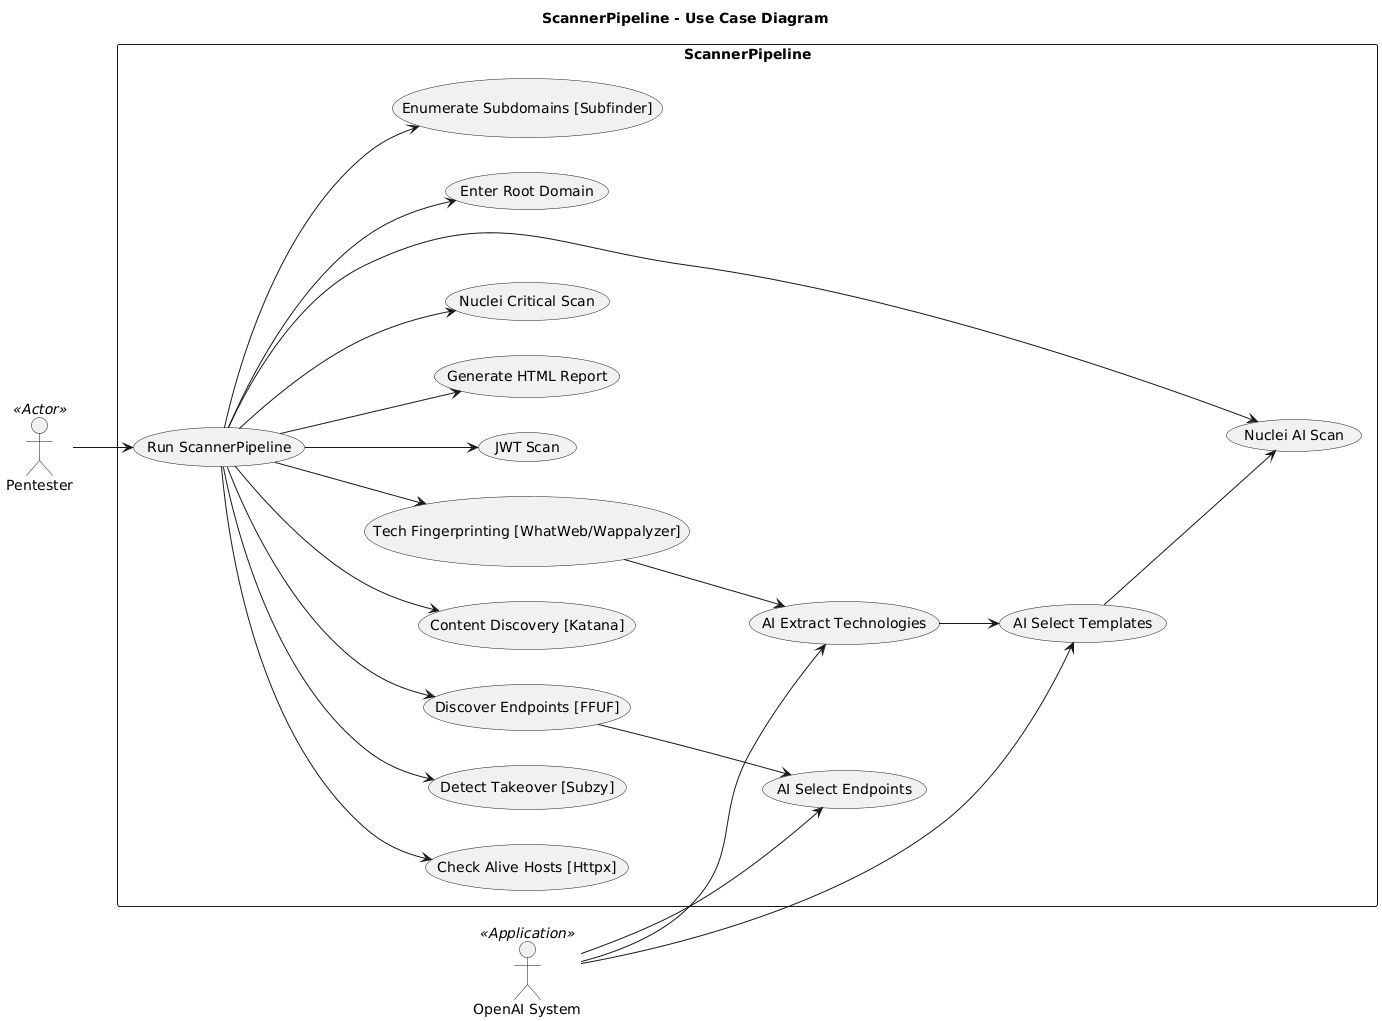

The diagram above was rendered by PlantUML. Its source (embedded in the PNG):
@startuml
left to right direction
skinparam packageStyle rectangle
title ScannerPipeline - Use Case Diagram

' ==== Actors ====
actor Pentester as user <<Actor>>
actor "OpenAI System" as ai <<Application>>

' ==== Use Cases ====
rectangle ScannerPipeline {
  (Run ScannerPipeline) as UC1
  (Enter Root Domain) as UC2
  (Enumerate Subdomains [Subfinder]) as UC3
  (Check Alive Hosts [Httpx]) as UC4
  (Detect Takeover [Subzy]) as UC5
  (Discover Endpoints [FFUF]) as UC6
  (Content Discovery [Katana]) as UC7
  (Tech Fingerprinting [WhatWeb/Wappalyzer]) as UC8
  (JWT Scan) as UC9
  (Generate HTML Report) as UC10
  (Nuclei Critical Scan) as UC11
  (Nuclei AI Scan) as UC12

  (AI Extract Technologies) as UC13
  (AI Select Templates) as UC14
  (AI Select Endpoints) as UC15
}

' ==== Main flow (straight arrows) ====
user --> UC1
UC1 --> UC2
UC1 --> UC3
UC1 --> UC4
UC1 --> UC5
UC1 --> UC6
UC1 --> UC7
UC1 --> UC8
UC1 --> UC9
UC1 --> UC10
UC1 --> UC11
UC1 --> UC12

' ==== AI interactions (straight arrows) ====
ai --> UC13
ai --> UC14
ai --> UC15

UC8 --> UC13
UC13 --> UC14
UC6 --> UC15
UC14 --> UC12
@enduml